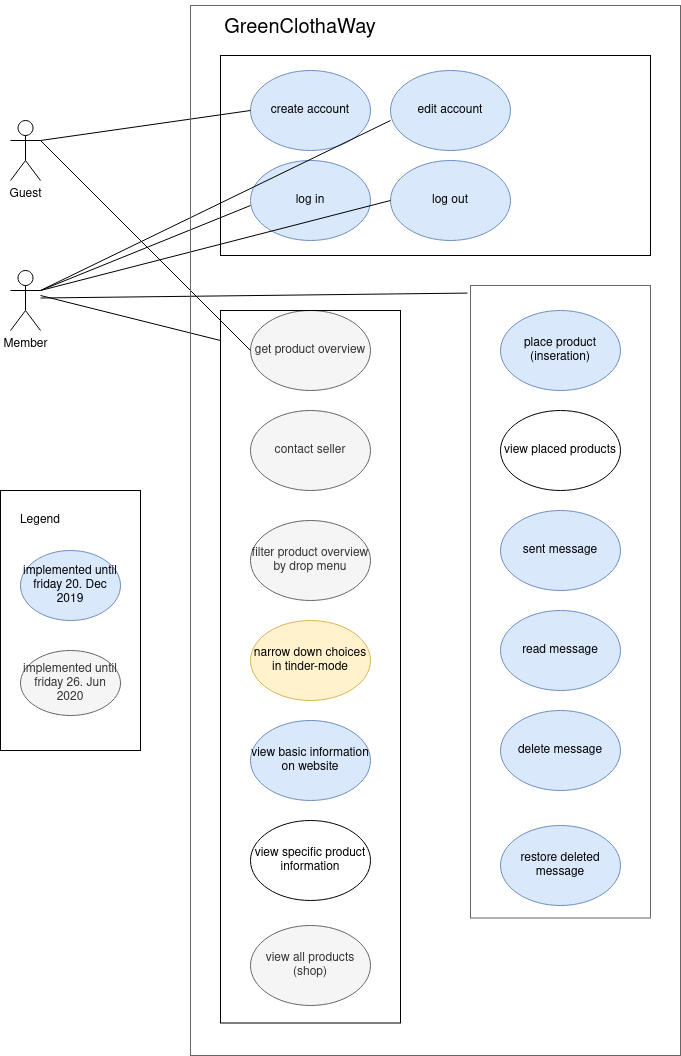

The diagram above was exported from draw.io. Its source (the exported page's mxGraphModel, read from the mxfile embedded in the PNG):
<mxGraphModel dx="1370" dy="767" grid="1" gridSize="10" guides="1" tooltips="1" connect="1" arrows="1" fold="1" page="1" pageScale="1" pageWidth="850" pageHeight="1100" math="0" shadow="0">
  <root>
    <mxCell id="0" />
    <mxCell id="1" parent="0" />
    <mxCell id="t1U9Wuj46Q5nK9wx1dlh-1" value="Guest" style="shape=umlActor;verticalLabelPosition=bottom;labelBackgroundColor=#ffffff;verticalAlign=top;html=1;outlineConnect=0;" parent="1" vertex="1">
      <mxGeometry x="90" y="195" width="30" height="60" as="geometry" />
    </mxCell>
    <mxCell id="t1U9Wuj46Q5nK9wx1dlh-2" value="Member" style="shape=umlActor;verticalLabelPosition=bottom;labelBackgroundColor=#ffffff;verticalAlign=top;html=1;outlineConnect=0;" parent="1" vertex="1">
      <mxGeometry x="90" y="345" width="30" height="60" as="geometry" />
    </mxCell>
    <mxCell id="t1U9Wuj46Q5nK9wx1dlh-5" value="create account" style="ellipse;whiteSpace=wrap;html=1;fillColor=#dae8fc;strokeColor=#6c8ebf;" parent="1" vertex="1">
      <mxGeometry x="330" y="145" width="120" height="80" as="geometry" />
    </mxCell>
    <mxCell id="t1U9Wuj46Q5nK9wx1dlh-6" value="edit account" style="ellipse;whiteSpace=wrap;html=1;fillColor=#dae8fc;strokeColor=#6c8ebf;" parent="1" vertex="1">
      <mxGeometry x="470" y="145" width="120" height="80" as="geometry" />
    </mxCell>
    <mxCell id="t1U9Wuj46Q5nK9wx1dlh-7" value="log in" style="ellipse;whiteSpace=wrap;html=1;fillColor=#dae8fc;strokeColor=#6c8ebf;" parent="1" vertex="1">
      <mxGeometry x="330" y="235" width="120" height="80" as="geometry" />
    </mxCell>
    <mxCell id="t1U9Wuj46Q5nK9wx1dlh-10" value="log out" style="ellipse;whiteSpace=wrap;html=1;fillColor=#dae8fc;strokeColor=#6c8ebf;" parent="1" vertex="1">
      <mxGeometry x="470" y="235" width="120" height="80" as="geometry" />
    </mxCell>
    <mxCell id="t1U9Wuj46Q5nK9wx1dlh-12" value="" style="rounded=0;whiteSpace=wrap;html=1;gradientColor=none;fillColor=none;" parent="1" vertex="1">
      <mxGeometry x="300" y="130" width="430" height="200" as="geometry" />
    </mxCell>
    <mxCell id="t1U9Wuj46Q5nK9wx1dlh-14" value="get product overview" style="ellipse;whiteSpace=wrap;html=1;fillColor=#f5f5f5;strokeColor=#666666;fontColor=#333333;" parent="1" vertex="1">
      <mxGeometry x="330" y="385" width="120" height="80" as="geometry" />
    </mxCell>
    <mxCell id="t1U9Wuj46Q5nK9wx1dlh-15" value="place product (inseration)" style="ellipse;whiteSpace=wrap;html=1;fillColor=#dae8fc;strokeColor=#6c8ebf;" parent="1" vertex="1">
      <mxGeometry x="580" y="385" width="120" height="80" as="geometry" />
    </mxCell>
    <mxCell id="t1U9Wuj46Q5nK9wx1dlh-17" value="&lt;div&gt;contact seller&lt;/div&gt;" style="ellipse;whiteSpace=wrap;html=1;fillColor=#f5f5f5;strokeColor=#666666;fontColor=#333333;" parent="1" vertex="1">
      <mxGeometry x="330" y="485" width="120" height="80" as="geometry" />
    </mxCell>
    <mxCell id="t1U9Wuj46Q5nK9wx1dlh-18" value="read message" style="ellipse;whiteSpace=wrap;html=1;fillColor=#dae8fc;strokeColor=#6c8ebf;" parent="1" vertex="1">
      <mxGeometry x="580" y="685" width="120" height="80" as="geometry" />
    </mxCell>
    <mxCell id="t1U9Wuj46Q5nK9wx1dlh-19" value="" style="rounded=0;whiteSpace=wrap;html=1;fillColor=none;gradientColor=none;" parent="1" vertex="1">
      <mxGeometry x="300" y="385" width="180" height="712.5" as="geometry" />
    </mxCell>
    <mxCell id="t1U9Wuj46Q5nK9wx1dlh-20" value="" style="rounded=0;whiteSpace=wrap;html=1;fillColor=none;strokeColor=#666666;fontColor=#333333;" parent="1" vertex="1">
      <mxGeometry x="550" y="360" width="180" height="632.5" as="geometry" />
    </mxCell>
    <mxCell id="t1U9Wuj46Q5nK9wx1dlh-21" value="filter product overview by drop menu" style="ellipse;whiteSpace=wrap;html=1;fillColor=#f5f5f5;strokeColor=#666666;fontColor=#333333;" parent="1" vertex="1">
      <mxGeometry x="330" y="595" width="120" height="80" as="geometry" />
    </mxCell>
    <mxCell id="t1U9Wuj46Q5nK9wx1dlh-22" value="narrow down choices in tinder-mode" style="ellipse;whiteSpace=wrap;html=1;fillColor=#fff2cc;strokeColor=#d6b656;" parent="1" vertex="1">
      <mxGeometry x="330" y="695" width="120" height="80" as="geometry" />
    </mxCell>
    <mxCell id="t1U9Wuj46Q5nK9wx1dlh-24" value="" style="rounded=0;whiteSpace=wrap;html=1;fillColor=none;gradientColor=none;" parent="1" vertex="1">
      <mxGeometry x="80" y="565" width="140" height="260" as="geometry" />
    </mxCell>
    <mxCell id="t1U9Wuj46Q5nK9wx1dlh-25" value="Legend" style="text;html=1;strokeColor=none;fillColor=none;align=center;verticalAlign=middle;whiteSpace=wrap;rounded=0;" parent="1" vertex="1">
      <mxGeometry x="100" y="585" width="40" height="20" as="geometry" />
    </mxCell>
    <mxCell id="t1U9Wuj46Q5nK9wx1dlh-27" value="implemented until friday 26. Jun 2020" style="ellipse;whiteSpace=wrap;html=1;fillColor=#f5f5f5;strokeColor=#666666;fontColor=#333333;" parent="1" vertex="1">
      <mxGeometry x="100" y="725" width="100" height="65" as="geometry" />
    </mxCell>
    <mxCell id="t1U9Wuj46Q5nK9wx1dlh-43" value="view basic information on website" style="ellipse;whiteSpace=wrap;html=1;fillColor=#dae8fc;strokeColor=#6c8ebf;" parent="1" vertex="1">
      <mxGeometry x="330" y="795" width="120" height="80" as="geometry" />
    </mxCell>
    <mxCell id="t1U9Wuj46Q5nK9wx1dlh-44" value="view specific product information" style="ellipse;whiteSpace=wrap;html=1;fillColor=none;gradientColor=none;" parent="1" vertex="1">
      <mxGeometry x="330" y="895" width="120" height="80" as="geometry" />
    </mxCell>
    <mxCell id="FIrMB5o7gTEtIm7q3_NG-4" value="&lt;font style=&quot;font-size: 20px&quot;&gt;GreenClothaWay&lt;/font&gt;" style="text;html=1;strokeColor=none;fillColor=none;align=center;verticalAlign=middle;whiteSpace=wrap;rounded=0;" parent="1" vertex="1">
      <mxGeometry x="250" y="75" width="260" height="55" as="geometry" />
    </mxCell>
    <mxCell id="FIrMB5o7gTEtIm7q3_NG-5" value="implemented until friday 20. Dec 2019" style="ellipse;whiteSpace=wrap;html=1;fillColor=#dae8fc;strokeColor=#6c8ebf;" parent="1" vertex="1">
      <mxGeometry x="100" y="625" width="100" height="70" as="geometry" />
    </mxCell>
    <mxCell id="5E-xkevPR86FE97RMFL2-7" value="" style="endArrow=none;html=1;exitX=1;exitY=0.3333333333333333;exitDx=0;exitDy=0;exitPerimeter=0;" parent="1" source="t1U9Wuj46Q5nK9wx1dlh-1" edge="1">
      <mxGeometry width="50" height="50" relative="1" as="geometry">
        <mxPoint x="120" y="235" as="sourcePoint" />
        <mxPoint x="330" y="185" as="targetPoint" />
      </mxGeometry>
    </mxCell>
    <mxCell id="5E-xkevPR86FE97RMFL2-8" value="" style="endArrow=none;html=1;exitX=1;exitY=0.3333333333333333;exitDx=0;exitDy=0;exitPerimeter=0;" parent="1" source="t1U9Wuj46Q5nK9wx1dlh-2" edge="1">
      <mxGeometry width="50" height="50" relative="1" as="geometry">
        <mxPoint x="120" y="370" as="sourcePoint" />
        <mxPoint x="470" y="195" as="targetPoint" />
      </mxGeometry>
    </mxCell>
    <mxCell id="5E-xkevPR86FE97RMFL2-9" value="" style="endArrow=none;html=1;exitX=1;exitY=0.3333333333333333;exitDx=0;exitDy=0;exitPerimeter=0;" parent="1" source="t1U9Wuj46Q5nK9wx1dlh-1" edge="1">
      <mxGeometry width="50" height="50" relative="1" as="geometry">
        <mxPoint x="120" y="240" as="sourcePoint" />
        <mxPoint x="330" y="425" as="targetPoint" />
      </mxGeometry>
    </mxCell>
    <mxCell id="5E-xkevPR86FE97RMFL2-10" value="" style="endArrow=none;html=1;exitX=1;exitY=0.3333333333333333;exitDx=0;exitDy=0;exitPerimeter=0;" parent="1" source="t1U9Wuj46Q5nK9wx1dlh-2" edge="1">
      <mxGeometry width="50" height="50" relative="1" as="geometry">
        <mxPoint x="-20" y="450" as="sourcePoint" />
        <mxPoint x="330" y="280" as="targetPoint" />
      </mxGeometry>
    </mxCell>
    <mxCell id="5E-xkevPR86FE97RMFL2-11" value="" style="endArrow=none;html=1;exitX=1;exitY=0.3333333333333333;exitDx=0;exitDy=0;exitPerimeter=0;" parent="1" source="t1U9Wuj46Q5nK9wx1dlh-2" edge="1">
      <mxGeometry width="50" height="50" relative="1" as="geometry">
        <mxPoint x="120" y="445" as="sourcePoint" />
        <mxPoint x="470" y="275" as="targetPoint" />
      </mxGeometry>
    </mxCell>
    <mxCell id="5E-xkevPR86FE97RMFL2-12" value="" style="endArrow=none;html=1;entryX=-0.017;entryY=0.012;entryDx=0;entryDy=0;entryPerimeter=0;" parent="1" target="t1U9Wuj46Q5nK9wx1dlh-20" edge="1">
      <mxGeometry width="50" height="50" relative="1" as="geometry">
        <mxPoint x="120" y="372.5" as="sourcePoint" />
        <mxPoint x="550" y="377.5" as="targetPoint" />
      </mxGeometry>
    </mxCell>
    <mxCell id="5E-xkevPR86FE97RMFL2-13" value="" style="endArrow=none;html=1;" parent="1" edge="1">
      <mxGeometry width="50" height="50" relative="1" as="geometry">
        <mxPoint x="120" y="370" as="sourcePoint" />
        <mxPoint x="300" y="415" as="targetPoint" />
      </mxGeometry>
    </mxCell>
    <mxCell id="7aweMRIA2YZNoG1pFgio-1" value="delete message" style="ellipse;whiteSpace=wrap;html=1;fillColor=#dae8fc;strokeColor=#6c8ebf;" parent="1" vertex="1">
      <mxGeometry x="580" y="785" width="120" height="80" as="geometry" />
    </mxCell>
    <mxCell id="7aweMRIA2YZNoG1pFgio-2" value="sent message" style="ellipse;whiteSpace=wrap;html=1;fillColor=#dae8fc;strokeColor=#6c8ebf;" parent="1" vertex="1">
      <mxGeometry x="580" y="585" width="120" height="80" as="geometry" />
    </mxCell>
    <mxCell id="7aweMRIA2YZNoG1pFgio-3" value="restore deleted message" style="ellipse;whiteSpace=wrap;html=1;fillColor=#dae8fc;strokeColor=#6c8ebf;" parent="1" vertex="1">
      <mxGeometry x="580" y="900" width="120" height="80" as="geometry" />
    </mxCell>
    <mxCell id="7aweMRIA2YZNoG1pFgio-4" value="view placed products" style="ellipse;whiteSpace=wrap;html=1;" parent="1" vertex="1">
      <mxGeometry x="580" y="485" width="120" height="80" as="geometry" />
    </mxCell>
    <mxCell id="pl1uIjlC8RAqFhH4EZrP-1" value="" style="rounded=0;whiteSpace=wrap;html=1;fillColor=none;strokeColor=#666666;fontColor=#333333;" parent="1" vertex="1">
      <mxGeometry x="270" y="80" width="490" height="1050" as="geometry" />
    </mxCell>
    <mxCell id="FvdG7DcXihzZhJySrZXO-1" value="view all products (shop)" style="ellipse;whiteSpace=wrap;html=1;fillColor=#f5f5f5;strokeColor=#666666;fontColor=#333333;" parent="1" vertex="1">
      <mxGeometry x="330" y="1000" width="120" height="80" as="geometry" />
    </mxCell>
  </root>
</mxGraphModel>